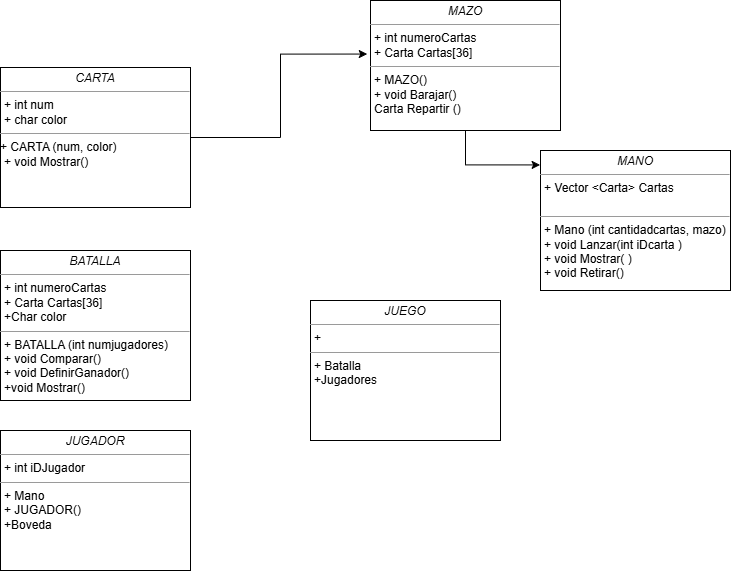

The diagram above was exported from draw.io. Its source (the exported page's mxGraphModel, read from the mxfile embedded in the PNG):
<mxGraphModel dx="1050" dy="522" grid="1" gridSize="10" guides="1" tooltips="1" connect="1" arrows="1" fold="1" page="1" pageScale="1" pageWidth="850" pageHeight="1100" background="none" math="0" shadow="0">
  <root>
    <mxCell id="0" />
    <mxCell id="1" parent="0" />
    <mxCell id="5d2195bd80daf111-15" value="&lt;p style=&quot;margin:0px;margin-top:4px;text-align:center;&quot;&gt;&lt;i&gt;JUEGO&lt;/i&gt;&lt;/p&gt;&lt;hr size=&quot;1&quot;&gt;&lt;p style=&quot;margin:0px;margin-left:4px;&quot;&gt;+&amp;nbsp;&lt;/p&gt;&lt;hr size=&quot;1&quot;&gt;&lt;p style=&quot;margin:0px;margin-left:4px;&quot;&gt;+ Batalla&lt;/p&gt;&lt;p style=&quot;margin:0px;margin-left:4px;&quot;&gt;+Jugadores&lt;/p&gt;" style="verticalAlign=top;align=left;overflow=fill;fontSize=12;fontFamily=Helvetica;html=1;rounded=0;shadow=0;comic=0;labelBackgroundColor=none;strokeWidth=1" parent="1" vertex="1">
      <mxGeometry x="370" y="320" width="190" height="140" as="geometry" />
    </mxCell>
    <mxCell id="5d2195bd80daf111-18" value="&lt;p style=&quot;margin:0px;margin-top:4px;text-align:center;&quot;&gt;&lt;i&gt;CARTA&lt;/i&gt;&lt;/p&gt;&lt;hr size=&quot;1&quot;&gt;&lt;p style=&quot;margin:0px;margin-left:4px;&quot;&gt;+ int num&lt;br&gt;+ char color&lt;/p&gt;&lt;hr size=&quot;1&quot;&gt;+ CARTA (num, color)&amp;nbsp;&lt;br&gt;&lt;p style=&quot;margin:0px;margin-left:4px;&quot;&gt;+ void Mostrar()&lt;/p&gt;" style="verticalAlign=top;align=left;overflow=fill;fontSize=12;fontFamily=Helvetica;html=1;rounded=0;shadow=0;comic=0;labelBackgroundColor=none;strokeWidth=1" parent="1" vertex="1">
      <mxGeometry x="60" y="87" width="190" height="140" as="geometry" />
    </mxCell>
    <mxCell id="5d2195bd80daf111-19" value="&lt;p style=&quot;margin:0px;margin-top:4px;text-align:center;&quot;&gt;&lt;i&gt;BATALLA&lt;/i&gt;&lt;/p&gt;&lt;hr size=&quot;1&quot;&gt;&lt;p style=&quot;margin:0px;margin-left:4px;&quot;&gt;+ int numeroCartas&lt;br&gt;+ Carta Cartas[36]&lt;/p&gt;&lt;p style=&quot;margin:0px;margin-left:4px;&quot;&gt;+Char color&lt;/p&gt;&lt;hr size=&quot;1&quot;&gt;&lt;p style=&quot;margin:0px;margin-left:4px;&quot;&gt;+ BATALLA (int numjugadores)&lt;/p&gt;&lt;p style=&quot;margin:0px;margin-left:4px;&quot;&gt;+ void Comparar()&lt;br&gt;+ void DefinirGanador()&lt;/p&gt;&lt;p style=&quot;margin:0px;margin-left:4px;&quot;&gt;+void Mostrar()&lt;/p&gt;" style="verticalAlign=top;align=left;overflow=fill;fontSize=12;fontFamily=Helvetica;html=1;rounded=0;shadow=0;comic=0;labelBackgroundColor=none;strokeWidth=1" parent="1" vertex="1">
      <mxGeometry x="60" y="270" width="190" height="150" as="geometry" />
    </mxCell>
    <mxCell id="5d2195bd80daf111-20" value="&lt;p style=&quot;margin:0px;margin-top:4px;text-align:center;&quot;&gt;&lt;i&gt;JUGADOR&lt;/i&gt;&lt;/p&gt;&lt;hr size=&quot;1&quot;&gt;&lt;p style=&quot;margin:0px;margin-left:4px;&quot;&gt;+ int iDJugador&lt;br&gt;&lt;/p&gt;&lt;hr size=&quot;1&quot;&gt;&lt;p style=&quot;margin:0px;margin-left:4px;&quot;&gt;+ Mano&lt;br&gt;+ JUGADOR()&lt;/p&gt;&lt;p style=&quot;margin:0px;margin-left:4px;&quot;&gt;+Boveda&lt;/p&gt;" style="verticalAlign=top;align=left;overflow=fill;fontSize=12;fontFamily=Helvetica;html=1;rounded=0;shadow=0;comic=0;labelBackgroundColor=none;strokeWidth=1" parent="1" vertex="1">
      <mxGeometry x="60" y="450" width="190" height="140" as="geometry" />
    </mxCell>
    <mxCell id="idJBXKW5oGHFEfy18dT4-2" value="&lt;p style=&quot;margin:0px;margin-top:4px;text-align:center;&quot;&gt;&lt;i&gt;MANO&lt;/i&gt;&lt;/p&gt;&lt;hr size=&quot;1&quot;&gt;&lt;p style=&quot;margin:0px;margin-left:4px;&quot;&gt;+ Vector &amp;lt;Carta&amp;gt; Cartas&amp;nbsp;&lt;br&gt;&lt;br&gt;&lt;/p&gt;&lt;hr size=&quot;1&quot;&gt;&lt;p style=&quot;margin:0px;margin-left:4px;&quot;&gt;+ Mano (int cantidadcartas, mazo)&amp;nbsp;&lt;br&gt;+ void Lanzar(int iDcarta )&lt;/p&gt;&lt;p style=&quot;margin:0px;margin-left:4px;&quot;&gt;+ void Mostrar( )&lt;/p&gt;&lt;p style=&quot;margin:0px;margin-left:4px;&quot;&gt;+ void Retirar()&lt;/p&gt;&lt;p style=&quot;margin:0px;margin-left:4px;&quot;&gt;&lt;br&gt;&lt;/p&gt;" style="verticalAlign=top;align=left;overflow=fill;fontSize=12;fontFamily=Helvetica;html=1;rounded=0;shadow=0;comic=0;labelBackgroundColor=none;strokeWidth=1" parent="1" vertex="1">
      <mxGeometry x="600" y="170" width="190" height="140" as="geometry" />
    </mxCell>
    <mxCell id="idJBXKW5oGHFEfy18dT4-3" value="&lt;p style=&quot;margin:0px;margin-top:4px;text-align:center;&quot;&gt;&lt;i&gt;MAZO&lt;/i&gt;&lt;/p&gt;&lt;hr size=&quot;1&quot;&gt;&lt;p style=&quot;margin:0px;margin-left:4px;&quot;&gt;+ int numeroCartas&lt;br&gt;+ Carta Cartas[36]&lt;/p&gt;&lt;hr size=&quot;1&quot;&gt;&lt;p style=&quot;margin:0px;margin-left:4px;&quot;&gt;+ MAZO()&lt;br&gt;+ void Barajar()&amp;nbsp;&lt;/p&gt;&lt;p style=&quot;margin:0px;margin-left:4px;&quot;&gt;&lt;span style=&quot;background-color: transparent; color: light-dark(rgb(0, 0, 0), rgb(255, 255, 255));&quot;&gt;Carta Repartir ()&lt;/span&gt;&lt;/p&gt;" style="verticalAlign=top;align=left;overflow=fill;fontSize=12;fontFamily=Helvetica;html=1;rounded=0;shadow=0;comic=0;labelBackgroundColor=none;strokeWidth=1" parent="1" vertex="1">
      <mxGeometry x="430" y="20" width="190" height="130" as="geometry" />
    </mxCell>
    <mxCell id="3E04jhRvjgrGea8WAFWU-1" style="edgeStyle=orthogonalEdgeStyle;rounded=0;orthogonalLoop=1;jettySize=auto;html=1;exitX=1;exitY=0.5;exitDx=0;exitDy=0;entryX=-0.017;entryY=0.412;entryDx=0;entryDy=0;entryPerimeter=0;" parent="1" source="5d2195bd80daf111-18" target="idJBXKW5oGHFEfy18dT4-3" edge="1">
      <mxGeometry relative="1" as="geometry" />
    </mxCell>
    <mxCell id="YG2C9UIhqDz7ntI_bqh9-1" style="edgeStyle=orthogonalEdgeStyle;rounded=0;orthogonalLoop=1;jettySize=auto;html=1;exitX=0.5;exitY=1;exitDx=0;exitDy=0;entryX=-0.002;entryY=0.103;entryDx=0;entryDy=0;entryPerimeter=0;" edge="1" parent="1" source="idJBXKW5oGHFEfy18dT4-3" target="idJBXKW5oGHFEfy18dT4-2">
      <mxGeometry relative="1" as="geometry" />
    </mxCell>
  </root>
</mxGraphModel>